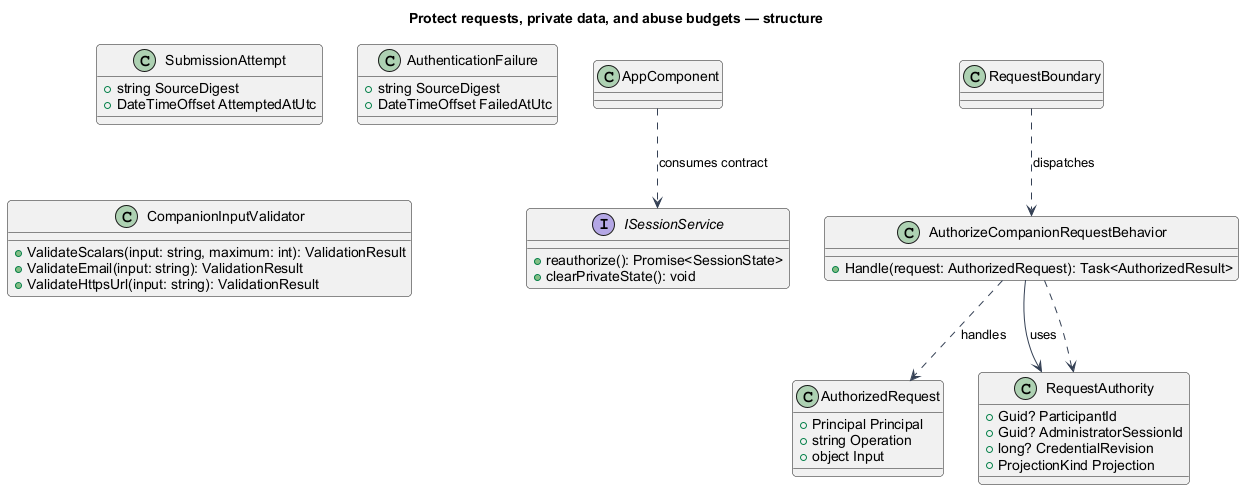

The diagram above was rendered by PlantUML. Its source (embedded in the PNG):
@startuml
skinparam backgroundColor #FFFFFF
skinparam shadowing false
skinparam defaultFontName Arial
skinparam ArrowColor #344054
skinparam roundcorner 8
title Protect requests, private data, and abuse budgets — structure
interface ISessionService {
+reauthorize(): Promise<SessionState>
+clearPrivateState(): void
}
class AppComponent
AppComponent ..> ISessionService : consumes contract
class RequestBoundary
class AuthorizeCompanionRequestBehavior {
  +Handle(request: AuthorizedRequest): Task<AuthorizedResult>
}
class AuthorizedRequest {
+Principal Principal
+string Operation
+object Input
}
class RequestAuthority {
+Guid? ParticipantId
+Guid? AdministratorSessionId
+long? CredentialRevision
+ProjectionKind Projection
}
RequestBoundary ..> AuthorizeCompanionRequestBehavior : dispatches
AuthorizeCompanionRequestBehavior ..> AuthorizedRequest : handles
AuthorizeCompanionRequestBehavior --> RequestAuthority : uses
class SubmissionAttempt {
 +string SourceDigest
 +DateTimeOffset AttemptedAtUtc
}
class AuthenticationFailure {
 +string SourceDigest
 +DateTimeOffset FailedAtUtc
}
AuthorizeCompanionRequestBehavior ..> RequestAuthority
class CompanionInputValidator {
 +ValidateScalars(input: string, maximum: int): ValidationResult
 +ValidateEmail(input: string): ValidationResult
 +ValidateHttpsUrl(input: string): ValidationResult
}
@enduml